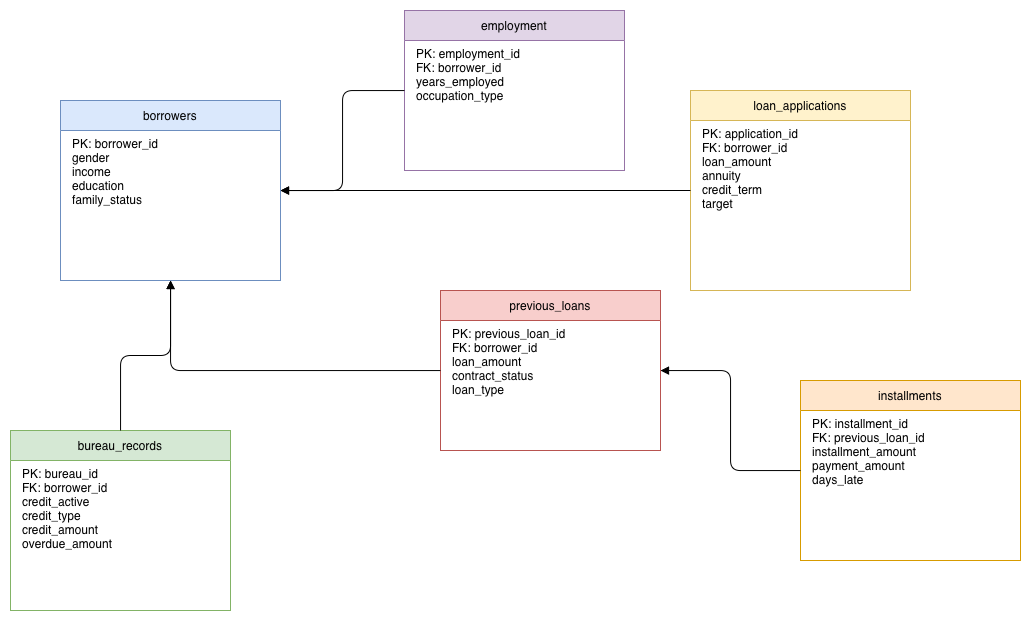

The diagram above was exported from draw.io. Its source (the exported page's mxGraphModel, read from the mxfile embedded in the PNG):
<mxGraphModel dx="1975" dy="1951" grid="1" gridSize="10" guides="1" tooltips="1" connect="1" arrows="1" fold="1" page="1" pageScale="1" pageWidth="827" pageHeight="1169" math="0" shadow="0">
  <root>
    <mxCell id="0" />
    <mxCell id="1" parent="0" />
    <mxCell id="borrowers" parent="1" style="shape=swimlane;startSize=30;whiteSpace=wrap;html=1;fillColor=#dae8fc;strokeColor=#6c8ebf;" value="borrowers" vertex="1">
      <mxGeometry height="180" width="220" x="-40" y="50" as="geometry" />
    </mxCell>
    <mxCell id="B5bVvxvn2rmbvgpGOi8y-1" parent="borrowers" style="text;html=1;whiteSpace=wrap;strokeColor=none;" value="PK: borrower_id&#10;gender&#10;income&#10;education&#10;family_status" vertex="1">
      <mxGeometry height="140" width="200" x="10" y="30" as="geometry" />
    </mxCell>
    <mxCell id="employment" parent="1" style="shape=swimlane;startSize=30;whiteSpace=wrap;html=1;fillColor=#e1d5e7;strokeColor=#9673a6;" value="employment" vertex="1">
      <mxGeometry height="160" width="220" x="304" y="-40" as="geometry" />
    </mxCell>
    <mxCell id="B5bVvxvn2rmbvgpGOi8y-2" parent="employment" style="text;html=1;whiteSpace=wrap;strokeColor=none;" value="PK: employment_id&#10;FK: borrower_id&#10;years_employed&#10;occupation_type" vertex="1">
      <mxGeometry height="130" width="200" x="10" y="30" as="geometry" />
    </mxCell>
    <mxCell id="loan_applications" parent="1" style="shape=swimlane;startSize=30;whiteSpace=wrap;html=1;fillColor=#fff2cc;strokeColor=#d6b656;" value="loan_applications" vertex="1">
      <mxGeometry height="200" width="220" x="590" y="40" as="geometry" />
    </mxCell>
    <mxCell id="B5bVvxvn2rmbvgpGOi8y-3" parent="loan_applications" style="text;html=1;whiteSpace=wrap;strokeColor=none;" value="PK: application_id&#10;FK: borrower_id&#10;loan_amount&#10;annuity&#10;credit_term&#10;target" vertex="1">
      <mxGeometry height="170" width="200" x="10" y="30" as="geometry" />
    </mxCell>
    <mxCell id="bureau_records" parent="1" style="shape=swimlane;startSize=30;whiteSpace=wrap;html=1;fillColor=#d5e8d4;strokeColor=#82b366;" value="bureau_records" vertex="1">
      <mxGeometry height="180" width="220" x="-90" y="380" as="geometry" />
    </mxCell>
    <mxCell id="B5bVvxvn2rmbvgpGOi8y-4" parent="bureau_records" style="text;html=1;whiteSpace=wrap;strokeColor=none;" value="PK: bureau_id&#10;FK: borrower_id&#10;credit_active&#10;credit_type&#10;credit_amount&#10;overdue_amount" vertex="1">
      <mxGeometry height="150" width="200" x="10" y="30" as="geometry" />
    </mxCell>
    <mxCell id="previous_loans" parent="1" style="shape=swimlane;startSize=30;whiteSpace=wrap;html=1;fillColor=#f8cecc;strokeColor=#b85450;" value="previous_loans" vertex="1">
      <mxGeometry height="160" width="220" x="340" y="240" as="geometry" />
    </mxCell>
    <mxCell id="B5bVvxvn2rmbvgpGOi8y-5" parent="previous_loans" style="text;html=1;whiteSpace=wrap;strokeColor=none;" value="PK: previous_loan_id&#10;FK: borrower_id&#10;loan_amount&#10;contract_status&#10;loan_type" vertex="1">
      <mxGeometry height="130" width="200" x="10" y="30" as="geometry" />
    </mxCell>
    <mxCell id="installments" parent="1" style="shape=swimlane;startSize=30;whiteSpace=wrap;html=1;fillColor=#ffe6cc;strokeColor=#d79b00;" value="installments" vertex="1">
      <mxGeometry height="180" width="220" x="700" y="330" as="geometry" />
    </mxCell>
    <mxCell id="B5bVvxvn2rmbvgpGOi8y-6" parent="installments" style="text;html=1;whiteSpace=wrap;strokeColor=none;" value="PK: installment_id&#10;FK: previous_loan_id&#10;installment_amount&#10;payment_amount&#10;days_late" vertex="1">
      <mxGeometry height="150" width="200" x="10" y="30" as="geometry" />
    </mxCell>
    <mxCell id="B5bVvxvn2rmbvgpGOi8y-7" edge="1" parent="1" source="employment" style="edgeStyle=orthogonalEdgeStyle;endArrow=block;html=1;strokeColor=#000000;" target="borrowers">
      <mxGeometry relative="1" as="geometry" />
    </mxCell>
    <mxCell id="B5bVvxvn2rmbvgpGOi8y-8" edge="1" parent="1" source="loan_applications" style="edgeStyle=orthogonalEdgeStyle;endArrow=block;html=1;strokeColor=#000000;" target="borrowers">
      <mxGeometry relative="1" as="geometry" />
    </mxCell>
    <mxCell id="B5bVvxvn2rmbvgpGOi8y-9" edge="1" parent="1" source="bureau_records" style="edgeStyle=orthogonalEdgeStyle;endArrow=block;html=1;strokeColor=#000000;" target="borrowers">
      <mxGeometry relative="1" as="geometry" />
    </mxCell>
    <mxCell id="B5bVvxvn2rmbvgpGOi8y-10" edge="1" parent="1" source="previous_loans" style="edgeStyle=orthogonalEdgeStyle;endArrow=block;html=1;strokeColor=#000000;" target="borrowers">
      <mxGeometry relative="1" as="geometry" />
    </mxCell>
    <mxCell id="B5bVvxvn2rmbvgpGOi8y-11" edge="1" parent="1" source="installments" style="edgeStyle=orthogonalEdgeStyle;endArrow=block;html=1;strokeColor=#000000;" target="previous_loans">
      <mxGeometry relative="1" as="geometry" />
    </mxCell>
  </root>
</mxGraphModel>